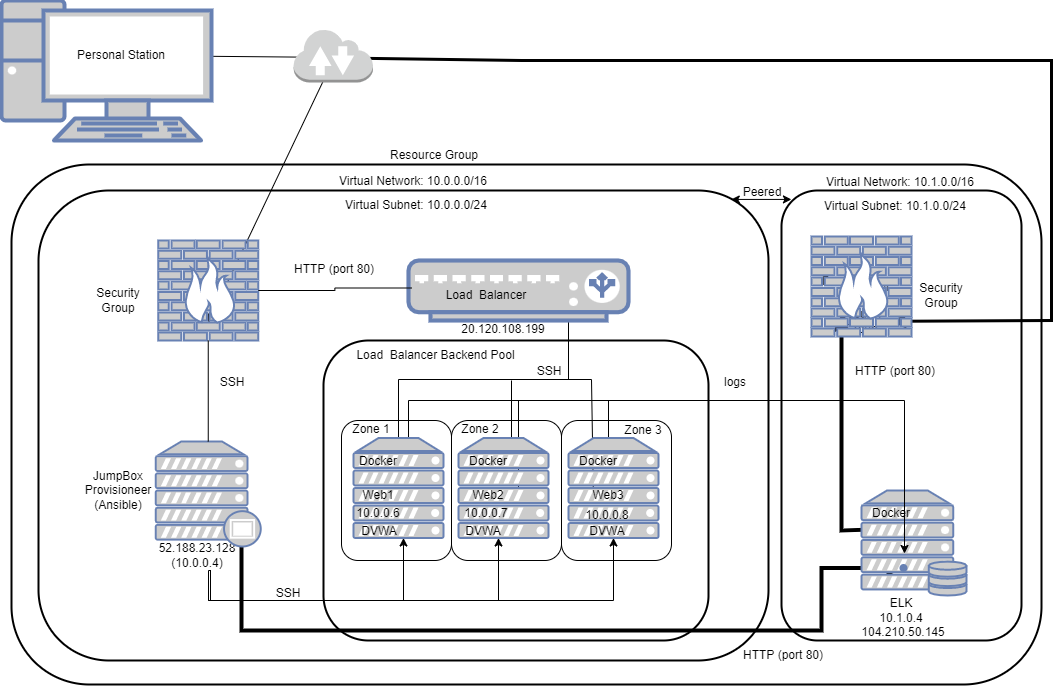

The diagram above was exported from draw.io. Its source (the exported page's mxGraphModel, read from the mxfile embedded in the PNG):
<mxGraphModel dx="1298" dy="674" grid="1" gridSize="10" guides="1" tooltips="1" connect="1" arrows="1" fold="1" page="1" pageScale="1" pageWidth="1100" pageHeight="850" background="none" math="0" shadow="0">
  <root>
    <mxCell id="0" />
    <mxCell id="1" parent="0" />
    <mxCell id="JuJGJOQl4m5OhJ8jktYI-5" value="" style="edgeStyle=orthogonalEdgeStyle;rounded=0;orthogonalLoop=1;jettySize=auto;html=1;strokeColor=default;strokeWidth=4;" edge="1" parent="1" source="oT1bbUklW-VRg65L_McR-47" target="JuJGJOQl4m5OhJ8jktYI-4">
      <mxGeometry relative="1" as="geometry">
        <Array as="points">
          <mxPoint x="280" y="640" />
          <mxPoint x="860" y="640" />
          <mxPoint x="860" y="578" />
        </Array>
      </mxGeometry>
    </mxCell>
    <mxCell id="fjIoaGA2CQTDf21dJ3Mb-51" value="" style="endArrow=classic;html=1;rounded=0;exitX=0;exitY=0.5;exitDx=0;exitDy=0;strokeWidth=4;" parent="1" target="fjIoaGA2CQTDf21dJ3Mb-54" edge="1" source="fjIoaGA2CQTDf21dJ3Mb-35">
      <mxGeometry width="50" height="50" relative="1" as="geometry">
        <mxPoint x="570" y="610" as="sourcePoint" />
        <mxPoint x="880" y="350" as="targetPoint" />
        <Array as="points">
          <mxPoint x="880" y="540" />
          <mxPoint x="880" y="360" />
        </Array>
      </mxGeometry>
    </mxCell>
    <mxCell id="fjIoaGA2CQTDf21dJ3Mb-20" value="" style="fontColor=#0066CC;verticalAlign=top;verticalLabelPosition=bottom;labelPosition=center;align=center;html=1;outlineConnect=0;fillColor=#CCCCCC;strokeColor=#6881B3;gradientColor=none;gradientDirection=north;strokeWidth=2;shape=mxgraph.networks.server_storage;" parent="1" vertex="1">
      <mxGeometry x="900" y="500" width="105" height="105" as="geometry" />
    </mxCell>
    <mxCell id="JuJGJOQl4m5OhJ8jktYI-1" value="Security Group" style="rounded=0;whiteSpace=wrap;html=1;fillColor=none;strokeColor=none;direction=south;" vertex="1" parent="1">
      <mxGeometry x="870" y="261" width="60" height="140" as="geometry" />
    </mxCell>
    <mxCell id="fjIoaGA2CQTDf21dJ3Mb-68" value="" style="rounded=1;whiteSpace=wrap;html=1;strokeWidth=2;fillColor=none;" parent="1" vertex="1">
      <mxGeometry x="820" y="200" width="240" height="450" as="geometry" />
    </mxCell>
    <mxCell id="oT1bbUklW-VRg65L_McR-59" value="52.188.23.128&lt;br&gt;(10.0.0.4)" style="rounded=0;whiteSpace=wrap;html=1;fillColor=none;strokeColor=none;" parent="1" vertex="1">
      <mxGeometry x="161" y="549.5" width="150" height="30" as="geometry" />
    </mxCell>
    <mxCell id="fjIoaGA2CQTDf21dJ3Mb-4" value="" style="endArrow=classic;startArrow=classic;html=1;rounded=0;exitX=0.5;exitY=1;exitDx=0;exitDy=0;exitPerimeter=0;" parent="1" edge="1">
      <mxGeometry width="50" height="50" relative="1" as="geometry">
        <mxPoint x="246.75" y="332" as="sourcePoint" />
        <mxPoint x="365.7871024734982" y="82" as="targetPoint" />
      </mxGeometry>
    </mxCell>
    <mxCell id="fjIoaGA2CQTDf21dJ3Mb-58" value="SSH" style="rounded=0;whiteSpace=wrap;html=1;fillColor=none;strokeColor=none;direction=south;" parent="1" vertex="1">
      <mxGeometry x="351.5" y="34" width="60" height="66" as="geometry" />
    </mxCell>
    <mxCell id="fjIoaGA2CQTDf21dJ3Mb-6" value="" style="endArrow=classic;startArrow=classic;html=1;rounded=0;" parent="1" source="oT1bbUklW-VRg65L_McR-2" target="fjIoaGA2CQTDf21dJ3Mb-58" edge="1">
      <mxGeometry width="50" height="50" relative="1" as="geometry">
        <mxPoint x="560" y="320" as="sourcePoint" />
        <mxPoint x="610" y="270" as="targetPoint" />
      </mxGeometry>
    </mxCell>
    <mxCell id="fjIoaGA2CQTDf21dJ3Mb-40" value="" style="endArrow=classic;startArrow=classic;html=1;rounded=0;exitX=0.5;exitY=1;exitDx=0;exitDy=0;strokeColor=default;strokeWidth=3;" parent="1" source="fjIoaGA2CQTDf21dJ3Mb-58" target="JuJGJOQl4m5OhJ8jktYI-1" edge="1">
      <mxGeometry width="50" height="50" relative="1" as="geometry">
        <mxPoint x="432" y="105" as="sourcePoint" />
        <mxPoint x="482" y="55" as="targetPoint" />
        <Array as="points">
          <mxPoint x="560" y="70" />
          <mxPoint x="900" y="70" />
          <mxPoint x="1090" y="70" />
          <mxPoint x="1090" y="330" />
        </Array>
      </mxGeometry>
    </mxCell>
    <mxCell id="fjIoaGA2CQTDf21dJ3Mb-57" value="Docker" style="rounded=0;whiteSpace=wrap;html=1;fillColor=none;strokeColor=none;direction=south;" parent="1" vertex="1">
      <mxGeometry x="880" y="264" width="60" height="66" as="geometry" />
    </mxCell>
    <mxCell id="oT1bbUklW-VRg65L_McR-9" value="" style="rounded=1;whiteSpace=wrap;html=1;fillColor=none;strokeWidth=2;" parent="1" vertex="1">
      <mxGeometry x="50" y="174" width="1030" height="520" as="geometry" />
    </mxCell>
    <mxCell id="oT1bbUklW-VRg65L_McR-5" value="&lt;span style=&quot;color: rgba(0 , 0 , 0 , 0) ; font-family: monospace ; font-size: 0px&quot;&gt;%3CmxGraphModel%3E%3Croot%3E%3CmxCell%20id%3D%220%22%2F%3E%3CmxCell%20id%3D%221%22%20parent%3D%220%22%2F%3E%3CmxCell%20id%3D%222%22%20value%3D%22Test%20Run%20Load%26amp%3Bnbsp%3B%20Balancer%22%20style%3D%22rounded%3D0%3BwhiteSpace%3Dwrap%3Bhtml%3D1%3BfillColor%3Dnone%3BstrokeColor%3Dnone%3B%22%20vertex%3D%221%22%20parent%3D%221%22%3E%3CmxGeometry%20x%3D%22680%22%20y%3D%22360%22%20width%3D%22150%22%20height%3D%2230%22%20as%3D%22geometry%22%2F%3E%3C%2FmxCell%3E%3C%2Froot%3E%3C%2FmxGraphModel%3E&lt;/span&gt;" style="rounded=1;whiteSpace=wrap;html=1;fillColor=none;strokeWidth=2;" parent="1" vertex="1">
      <mxGeometry x="77" y="200" width="730" height="470" as="geometry" />
    </mxCell>
    <mxCell id="oT1bbUklW-VRg65L_McR-63" value="" style="edgeStyle=orthogonalEdgeStyle;rounded=0;orthogonalLoop=1;jettySize=auto;html=1;entryX=1;entryY=0.5;entryDx=0;entryDy=0;" parent="1" source="oT1bbUklW-VRg65L_McR-49" target="oT1bbUklW-VRg65L_McR-16" edge="1">
      <mxGeometry relative="1" as="geometry">
        <Array as="points">
          <mxPoint x="437" y="389" />
          <mxPoint x="607" y="389" />
          <mxPoint x="607" y="305" />
        </Array>
      </mxGeometry>
    </mxCell>
    <mxCell id="fjIoaGA2CQTDf21dJ3Mb-22" value="" style="edgeStyle=orthogonalEdgeStyle;rounded=0;orthogonalLoop=1;jettySize=auto;html=1;entryX=1.106;entryY=0.267;entryDx=0;entryDy=0;entryPerimeter=0;" parent="1" target="fjIoaGA2CQTDf21dJ3Mb-34" edge="1">
      <mxGeometry relative="1" as="geometry">
        <Array as="points">
          <mxPoint x="647" y="410" />
          <mxPoint x="943" y="410" />
        </Array>
        <mxPoint x="647" y="457.5" as="sourcePoint" />
        <mxPoint x="647" y="340" as="targetPoint" />
      </mxGeometry>
    </mxCell>
    <mxCell id="fjIoaGA2CQTDf21dJ3Mb-54" value="Docker" style="rounded=0;whiteSpace=wrap;html=1;fillColor=none;strokeColor=none;direction=south;" parent="1" vertex="1">
      <mxGeometry x="850" y="258" width="60" height="66" as="geometry" />
    </mxCell>
    <mxCell id="fjIoaGA2CQTDf21dJ3Mb-29" value="" style="endArrow=none;html=1;rounded=0;entryX=0;entryY=0;entryDx=0;entryDy=0;" parent="1" edge="1">
      <mxGeometry width="50" height="50" relative="1" as="geometry">
        <mxPoint x="447" y="451" as="sourcePoint" />
        <mxPoint x="719" y="410" as="targetPoint" />
        <Array as="points">
          <mxPoint x="447" y="410" />
        </Array>
      </mxGeometry>
    </mxCell>
    <mxCell id="fjIoaGA2CQTDf21dJ3Mb-28" value="" style="endArrow=none;html=1;rounded=0;entryX=0;entryY=0.25;entryDx=0;entryDy=0;exitX=1;exitY=0;exitDx=0;exitDy=0;" parent="1" edge="1">
      <mxGeometry width="50" height="50" relative="1" as="geometry">
        <mxPoint x="557" y="507" as="sourcePoint" />
        <mxPoint x="697" y="410" as="targetPoint" />
        <Array as="points">
          <mxPoint x="557" y="410" />
        </Array>
      </mxGeometry>
    </mxCell>
    <mxCell id="fjIoaGA2CQTDf21dJ3Mb-24" value="" style="endArrow=none;html=1;rounded=0;exitX=1.152;exitY=0.583;exitDx=0;exitDy=0;exitPerimeter=0;" parent="1" edge="1">
      <mxGeometry width="50" height="50" relative="1" as="geometry">
        <mxPoint x="632.02" y="513.0320000000002" as="sourcePoint" />
        <mxPoint x="600" y="389" as="targetPoint" />
        <Array as="points">
          <mxPoint x="630" y="389" />
        </Array>
      </mxGeometry>
    </mxCell>
    <mxCell id="oT1bbUklW-VRg65L_McR-77" value="" style="rounded=1;whiteSpace=wrap;html=1;strokeColor=default;fillColor=none;strokeWidth=2;" parent="1" vertex="1">
      <mxGeometry x="362" y="350" width="385" height="300" as="geometry" />
    </mxCell>
    <mxCell id="fjIoaGA2CQTDf21dJ3Mb-25" value="" style="endArrow=none;html=1;rounded=0;" parent="1" edge="1">
      <mxGeometry width="50" height="50" relative="1" as="geometry">
        <mxPoint x="550" y="470" as="sourcePoint" />
        <mxPoint x="550" y="390" as="targetPoint" />
      </mxGeometry>
    </mxCell>
    <mxCell id="oT1bbUklW-VRg65L_McR-88" value="10.0.0.8" style="rounded=0;whiteSpace=wrap;html=1;fillColor=none;strokeColor=none;direction=south;" parent="1" vertex="1">
      <mxGeometry x="617" y="490" width="60" height="66" as="geometry" />
    </mxCell>
    <mxCell id="fjIoaGA2CQTDf21dJ3Mb-10" value="" style="rounded=1;whiteSpace=wrap;html=1;fillColor=none;" parent="1" vertex="1">
      <mxGeometry x="600" y="430" width="110" height="140" as="geometry" />
    </mxCell>
    <mxCell id="fjIoaGA2CQTDf21dJ3Mb-14" value="Zone 3" style="rounded=0;whiteSpace=wrap;html=1;fillColor=none;strokeColor=none;direction=south;" parent="1" vertex="1">
      <mxGeometry x="652" y="407" width="60" height="66" as="geometry" />
    </mxCell>
    <mxCell id="fjIoaGA2CQTDf21dJ3Mb-8" value="" style="rounded=1;whiteSpace=wrap;html=1;fillColor=none;" parent="1" vertex="1">
      <mxGeometry x="380" y="430" width="110" height="140" as="geometry" />
    </mxCell>
    <mxCell id="oT1bbUklW-VRg65L_McR-1" value="" style="fontColor=#0066CC;verticalAlign=top;verticalLabelPosition=bottom;labelPosition=center;align=center;html=1;outlineConnect=0;fillColor=#CCCCCC;strokeColor=#6881B3;gradientColor=none;gradientDirection=north;strokeWidth=2;shape=mxgraph.networks.pc;" parent="1" vertex="1">
      <mxGeometry x="40" y="10" width="210" height="140" as="geometry" />
    </mxCell>
    <mxCell id="oT1bbUklW-VRg65L_McR-2" value="Personal Station" style="rounded=0;whiteSpace=wrap;html=1;fillColor=none;strokeColor=none;" parent="1" vertex="1">
      <mxGeometry x="80" y="30" width="160" height="70" as="geometry" />
    </mxCell>
    <mxCell id="oT1bbUklW-VRg65L_McR-3" value="" style="outlineConnect=0;dashed=0;verticalLabelPosition=bottom;verticalAlign=top;align=center;html=1;shape=mxgraph.aws3.internet_2;fillColor=#D2D3D3;gradientColor=none;fontFamily=Helvetica;fontSize=12;fontColor=rgb(0, 0, 0);strokeColor=rgb(0, 0, 0);" parent="1" vertex="1">
      <mxGeometry x="332" y="38" width="79.5" height="54" as="geometry" />
    </mxCell>
    <mxCell id="oT1bbUklW-VRg65L_McR-6" value="Virtual Network: 10.0.0.0/16" style="rounded=0;whiteSpace=wrap;html=1;fillColor=none;strokeColor=none;" parent="1" vertex="1">
      <mxGeometry x="317" y="176" width="270" height="30" as="geometry" />
    </mxCell>
    <mxCell id="oT1bbUklW-VRg65L_McR-10" value="Resource Group" style="rounded=0;whiteSpace=wrap;html=1;fillColor=none;strokeColor=none;" parent="1" vertex="1">
      <mxGeometry x="338" y="150" width="270" height="30" as="geometry" />
    </mxCell>
    <mxCell id="oT1bbUklW-VRg65L_McR-11" value="" style="fontColor=#0066CC;verticalAlign=top;verticalLabelPosition=bottom;labelPosition=center;align=center;html=1;outlineConnect=0;fillColor=#CCCCCC;strokeColor=#6881B3;gradientColor=none;gradientDirection=north;strokeWidth=2;shape=mxgraph.networks.firewall;" parent="1" vertex="1">
      <mxGeometry x="196.75" y="250" width="100" height="100" as="geometry" />
    </mxCell>
    <mxCell id="oT1bbUklW-VRg65L_McR-14" value="" style="fontColor=#0066CC;verticalAlign=top;verticalLabelPosition=bottom;labelPosition=center;align=center;html=1;outlineConnect=0;fillColor=#CCCCCC;strokeColor=#6881B3;gradientColor=none;gradientDirection=north;strokeWidth=2;shape=mxgraph.networks.load_balancer;" parent="1" vertex="1">
      <mxGeometry x="447" y="270" width="220" height="60" as="geometry" />
    </mxCell>
    <mxCell id="oT1bbUklW-VRg65L_McR-15" value="20.120.108.199" style="rounded=0;whiteSpace=wrap;html=1;fillColor=none;strokeColor=none;" parent="1" vertex="1">
      <mxGeometry x="467" y="324" width="150" height="30" as="geometry" />
    </mxCell>
    <mxCell id="oT1bbUklW-VRg65L_McR-16" value="Load&amp;nbsp; Balancer" style="rounded=0;whiteSpace=wrap;html=1;fillColor=none;strokeColor=none;" parent="1" vertex="1">
      <mxGeometry x="450" y="290" width="150" height="30" as="geometry" />
    </mxCell>
    <mxCell id="oT1bbUklW-VRg65L_McR-41" value="" style="edgeStyle=orthogonalEdgeStyle;rounded=0;orthogonalLoop=1;jettySize=auto;html=1;" parent="1" target="oT1bbUklW-VRg65L_McR-49" edge="1">
      <mxGeometry relative="1" as="geometry">
        <mxPoint x="247" y="590" as="sourcePoint" />
        <mxPoint x="442" y="560" as="targetPoint" />
        <Array as="points">
          <mxPoint x="247" y="610" />
          <mxPoint x="442" y="610" />
        </Array>
      </mxGeometry>
    </mxCell>
    <mxCell id="oT1bbUklW-VRg65L_McR-42" value="" style="edgeStyle=orthogonalEdgeStyle;rounded=0;orthogonalLoop=1;jettySize=auto;html=1;" parent="1" target="oT1bbUklW-VRg65L_McR-50" edge="1">
      <mxGeometry relative="1" as="geometry">
        <mxPoint x="249" y="580" as="sourcePoint" />
        <mxPoint x="537" y="525" as="targetPoint" />
        <Array as="points">
          <mxPoint x="247" y="610" />
          <mxPoint x="537" y="610" />
        </Array>
      </mxGeometry>
    </mxCell>
    <mxCell id="oT1bbUklW-VRg65L_McR-54" value="" style="edgeStyle=orthogonalEdgeStyle;rounded=0;orthogonalLoop=1;jettySize=auto;html=1;" parent="1" source="oT1bbUklW-VRg65L_McR-59" target="oT1bbUklW-VRg65L_McR-51" edge="1">
      <mxGeometry relative="1" as="geometry">
        <mxPoint x="249" y="590" as="sourcePoint" />
        <Array as="points">
          <mxPoint x="249" y="610" />
          <mxPoint x="652" y="610" />
        </Array>
      </mxGeometry>
    </mxCell>
    <mxCell id="oT1bbUklW-VRg65L_McR-49" value="" style="fontColor=#0066CC;verticalAlign=top;verticalLabelPosition=bottom;labelPosition=center;align=center;html=1;outlineConnect=0;fillColor=#CCCCCC;strokeColor=#6881B3;gradientColor=none;gradientDirection=north;strokeWidth=2;shape=mxgraph.networks.server;" parent="1" vertex="1">
      <mxGeometry x="392" y="447.5" width="90" height="100" as="geometry" />
    </mxCell>
    <mxCell id="oT1bbUklW-VRg65L_McR-50" value="" style="fontColor=#0066CC;verticalAlign=top;verticalLabelPosition=bottom;labelPosition=center;align=center;html=1;outlineConnect=0;fillColor=#CCCCCC;strokeColor=#6881B3;gradientColor=none;gradientDirection=north;strokeWidth=2;shape=mxgraph.networks.server;" parent="1" vertex="1">
      <mxGeometry x="497" y="447.5" width="90" height="100" as="geometry" />
    </mxCell>
    <mxCell id="oT1bbUklW-VRg65L_McR-51" value="" style="fontColor=#0066CC;verticalAlign=top;verticalLabelPosition=bottom;labelPosition=center;align=center;html=1;outlineConnect=0;fillColor=#CCCCCC;strokeColor=#6881B3;gradientColor=none;gradientDirection=north;strokeWidth=2;shape=mxgraph.networks.server;" parent="1" vertex="1">
      <mxGeometry x="607" y="447.5" width="90" height="100" as="geometry" />
    </mxCell>
    <mxCell id="oT1bbUklW-VRg65L_McR-57" value="Security Group" style="rounded=0;whiteSpace=wrap;html=1;fillColor=none;strokeColor=none;direction=south;" parent="1" vertex="1">
      <mxGeometry x="127" y="240" width="60" height="140" as="geometry" />
    </mxCell>
    <mxCell id="oT1bbUklW-VRg65L_McR-58" value="JumpBox&lt;br&gt;Provisioneer&lt;br&gt;(Ansible)" style="rounded=0;whiteSpace=wrap;html=1;fillColor=none;strokeColor=none;direction=south;" parent="1" vertex="1">
      <mxGeometry x="127" y="425" width="60" height="150" as="geometry" />
    </mxCell>
    <mxCell id="oT1bbUklW-VRg65L_McR-75" value="SSH" style="rounded=0;whiteSpace=wrap;html=1;fillColor=none;strokeColor=none;direction=south;" parent="1" vertex="1">
      <mxGeometry x="241" y="359" width="60" height="66" as="geometry" />
    </mxCell>
    <mxCell id="oT1bbUklW-VRg65L_McR-76" value="SSH" style="rounded=0;whiteSpace=wrap;html=1;fillColor=none;strokeColor=none;direction=south;" parent="1" vertex="1">
      <mxGeometry x="296.75" y="570" width="60" height="66" as="geometry" />
    </mxCell>
    <mxCell id="oT1bbUklW-VRg65L_McR-78" value="Load&amp;nbsp; Balancer Backend Pool" style="rounded=0;whiteSpace=wrap;html=1;fillColor=none;strokeColor=none;" parent="1" vertex="1">
      <mxGeometry x="392" y="350" width="165" height="30" as="geometry" />
    </mxCell>
    <mxCell id="oT1bbUklW-VRg65L_McR-80" value="Web1" style="rounded=0;whiteSpace=wrap;html=1;fillColor=none;strokeColor=none;direction=south;" parent="1" vertex="1">
      <mxGeometry x="386.75" y="472" width="60" height="66" as="geometry" />
    </mxCell>
    <mxCell id="oT1bbUklW-VRg65L_McR-84" value="Web2" style="rounded=0;whiteSpace=wrap;html=1;fillColor=none;strokeColor=none;direction=south;" parent="1" vertex="1">
      <mxGeometry x="497" y="472" width="60" height="66" as="geometry" />
    </mxCell>
    <mxCell id="oT1bbUklW-VRg65L_McR-85" value="Web3" style="rounded=0;whiteSpace=wrap;html=1;fillColor=none;strokeColor=none;direction=south;" parent="1" vertex="1">
      <mxGeometry x="617" y="472" width="60" height="66" as="geometry" />
    </mxCell>
    <mxCell id="oT1bbUklW-VRg65L_McR-86" value="10.0.0.6" style="rounded=0;whiteSpace=wrap;html=1;fillColor=none;strokeColor=none;direction=south;" parent="1" vertex="1">
      <mxGeometry x="386.75" y="490" width="60" height="66" as="geometry" />
    </mxCell>
    <mxCell id="oT1bbUklW-VRg65L_McR-87" value="10.0.0.7" style="rounded=0;whiteSpace=wrap;html=1;fillColor=none;strokeColor=none;direction=south;" parent="1" vertex="1">
      <mxGeometry x="495" y="490" width="60" height="66" as="geometry" />
    </mxCell>
    <mxCell id="fjIoaGA2CQTDf21dJ3Mb-1" value="DVWA" style="rounded=0;whiteSpace=wrap;html=1;fillColor=none;strokeColor=none;direction=south;" parent="1" vertex="1">
      <mxGeometry x="388" y="508" width="60" height="66" as="geometry" />
    </mxCell>
    <mxCell id="fjIoaGA2CQTDf21dJ3Mb-2" value="DVWA" style="rounded=0;whiteSpace=wrap;html=1;fillColor=none;strokeColor=none;direction=south;" parent="1" vertex="1">
      <mxGeometry x="492" y="508" width="60" height="66" as="geometry" />
    </mxCell>
    <mxCell id="fjIoaGA2CQTDf21dJ3Mb-3" value="DVWA" style="rounded=0;whiteSpace=wrap;html=1;fillColor=none;strokeColor=none;direction=south;" parent="1" vertex="1">
      <mxGeometry x="616" y="508" width="60" height="66" as="geometry" />
    </mxCell>
    <mxCell id="fjIoaGA2CQTDf21dJ3Mb-9" value="" style="rounded=1;whiteSpace=wrap;html=1;fillColor=none;" parent="1" vertex="1">
      <mxGeometry x="490" y="430" width="110" height="140" as="geometry" />
    </mxCell>
    <mxCell id="fjIoaGA2CQTDf21dJ3Mb-11" value="Zone 1" style="rounded=0;whiteSpace=wrap;html=1;fillColor=none;strokeColor=none;direction=south;" parent="1" vertex="1">
      <mxGeometry x="380" y="406" width="60" height="66" as="geometry" />
    </mxCell>
    <mxCell id="fjIoaGA2CQTDf21dJ3Mb-12" value="Zone 2" style="rounded=0;whiteSpace=wrap;html=1;fillColor=none;strokeColor=none;direction=south;" parent="1" vertex="1">
      <mxGeometry x="489" y="406" width="60" height="66" as="geometry" />
    </mxCell>
    <mxCell id="fjIoaGA2CQTDf21dJ3Mb-17" value="Docker" style="rounded=0;whiteSpace=wrap;html=1;fillColor=none;strokeColor=none;direction=south;" parent="1" vertex="1">
      <mxGeometry x="387" y="438" width="60" height="66" as="geometry" />
    </mxCell>
    <mxCell id="fjIoaGA2CQTDf21dJ3Mb-18" value="Docker" style="rounded=0;whiteSpace=wrap;html=1;fillColor=none;strokeColor=none;direction=south;" parent="1" vertex="1">
      <mxGeometry x="497" y="438" width="60" height="66" as="geometry" />
    </mxCell>
    <mxCell id="fjIoaGA2CQTDf21dJ3Mb-19" value="Docker" style="rounded=0;whiteSpace=wrap;html=1;fillColor=none;strokeColor=none;direction=south;" parent="1" vertex="1">
      <mxGeometry x="607" y="438" width="60" height="66" as="geometry" />
    </mxCell>
    <mxCell id="fjIoaGA2CQTDf21dJ3Mb-30" value="SSH" style="rounded=0;whiteSpace=wrap;html=1;fillColor=none;strokeColor=none;direction=south;" parent="1" vertex="1">
      <mxGeometry x="558" y="348" width="60" height="66" as="geometry" />
    </mxCell>
    <mxCell id="fjIoaGA2CQTDf21dJ3Mb-33" value="logs" style="rounded=0;whiteSpace=wrap;html=1;fillColor=none;strokeColor=none;direction=south;" parent="1" vertex="1">
      <mxGeometry x="744" y="359" width="60" height="66" as="geometry" />
    </mxCell>
    <mxCell id="fjIoaGA2CQTDf21dJ3Mb-34" value="Docker" style="rounded=0;whiteSpace=wrap;html=1;fillColor=none;strokeColor=none;direction=south;" parent="1" vertex="1">
      <mxGeometry x="900" y="490" width="60" height="66" as="geometry" />
    </mxCell>
    <mxCell id="fjIoaGA2CQTDf21dJ3Mb-37" value="" style="fontColor=#0066CC;verticalAlign=top;verticalLabelPosition=bottom;labelPosition=center;align=center;html=1;outlineConnect=0;fillColor=#CCCCCC;strokeColor=#6881B3;gradientColor=none;gradientDirection=north;strokeWidth=2;shape=mxgraph.networks.firewall;" parent="1" vertex="1">
      <mxGeometry x="850" y="246" width="100" height="100" as="geometry" />
    </mxCell>
    <mxCell id="fjIoaGA2CQTDf21dJ3Mb-35" value="ELK" style="rounded=0;whiteSpace=wrap;html=1;fillColor=none;strokeColor=none;direction=south;" parent="1" vertex="1">
      <mxGeometry x="910" y="538" width="60" height="150" as="geometry" />
    </mxCell>
    <mxCell id="fjIoaGA2CQTDf21dJ3Mb-48" value="10.0.0.8" style="rounded=0;whiteSpace=wrap;html=1;fillColor=none;strokeColor=none;direction=south;" parent="1" vertex="1">
      <mxGeometry x="616" y="491.5" width="60" height="66" as="geometry" />
    </mxCell>
    <mxCell id="fjIoaGA2CQTDf21dJ3Mb-49" value="10.1.0.4" style="rounded=0;whiteSpace=wrap;html=1;fillColor=none;strokeColor=none;direction=south;" parent="1" vertex="1">
      <mxGeometry x="910" y="595" width="60" height="66" as="geometry" />
    </mxCell>
    <mxCell id="oT1bbUklW-VRg65L_McR-47" value="" style="fontColor=#0066CC;verticalAlign=top;verticalLabelPosition=bottom;labelPosition=center;align=center;html=1;outlineConnect=0;fillColor=#CCCCCC;strokeColor=#6881B3;gradientColor=none;gradientDirection=north;strokeWidth=2;shape=mxgraph.networks.proxy_server;" parent="1" vertex="1">
      <mxGeometry x="194.25" y="451" width="105" height="105" as="geometry" />
    </mxCell>
    <mxCell id="fjIoaGA2CQTDf21dJ3Mb-63" value="" style="edgeStyle=orthogonalEdgeStyle;rounded=0;orthogonalLoop=1;jettySize=auto;html=1;endArrow=none;" parent="1" source="oT1bbUklW-VRg65L_McR-11" target="oT1bbUklW-VRg65L_McR-47" edge="1">
      <mxGeometry relative="1" as="geometry">
        <mxPoint x="236" y="549.5" as="targetPoint" />
        <mxPoint x="246.79999999999995" y="350" as="sourcePoint" />
        <Array as="points" />
      </mxGeometry>
    </mxCell>
    <mxCell id="fjIoaGA2CQTDf21dJ3Mb-66" value="HTTP (port 80)" style="rounded=0;whiteSpace=wrap;html=1;fillColor=none;strokeColor=none;" parent="1" vertex="1">
      <mxGeometry x="747" y="650" width="150" height="30" as="geometry" />
    </mxCell>
    <mxCell id="fjIoaGA2CQTDf21dJ3Mb-67" value="Security Group" style="rounded=0;whiteSpace=wrap;html=1;fillColor=none;strokeColor=none;direction=south;" parent="1" vertex="1">
      <mxGeometry x="950" y="235" width="60" height="140" as="geometry" />
    </mxCell>
    <mxCell id="fjIoaGA2CQTDf21dJ3Mb-69" value="Virtual Network: 10.1.0.0/16" style="rounded=0;whiteSpace=wrap;html=1;fillColor=none;strokeColor=none;" parent="1" vertex="1">
      <mxGeometry x="804" y="177" width="270" height="30" as="geometry" />
    </mxCell>
    <mxCell id="fjIoaGA2CQTDf21dJ3Mb-75" value="" style="endArrow=classic;startArrow=classic;html=1;rounded=0;entryX=0.096;entryY=1.064;entryDx=0;entryDy=0;entryPerimeter=0;exitX=0.949;exitY=0.019;exitDx=0;exitDy=0;exitPerimeter=0;" parent="1" source="oT1bbUklW-VRg65L_McR-5" target="fjIoaGA2CQTDf21dJ3Mb-69" edge="1">
      <mxGeometry width="50" height="50" relative="1" as="geometry">
        <mxPoint x="710" y="390" as="sourcePoint" />
        <mxPoint x="760" y="340" as="targetPoint" />
      </mxGeometry>
    </mxCell>
    <mxCell id="fjIoaGA2CQTDf21dJ3Mb-76" value="Peered" style="rounded=0;whiteSpace=wrap;html=1;fillColor=none;strokeColor=none;" parent="1" vertex="1">
      <mxGeometry x="666" y="187" width="270" height="30" as="geometry" />
    </mxCell>
    <mxCell id="fjIoaGA2CQTDf21dJ3Mb-78" value="104.210.50.145" style="rounded=0;whiteSpace=wrap;html=1;fillColor=none;strokeColor=none;" parent="1" vertex="1">
      <mxGeometry x="867" y="627" width="150" height="30" as="geometry" />
    </mxCell>
    <mxCell id="_Kpy4RJ3TEAfkLkZImj5-1" value="Virtual Subnet: 10.1.0.0/24" style="rounded=0;whiteSpace=wrap;html=1;fillColor=none;strokeColor=none;" parent="1" vertex="1">
      <mxGeometry x="799" y="201" width="270" height="30" as="geometry" />
    </mxCell>
    <mxCell id="_Kpy4RJ3TEAfkLkZImj5-2" value="Virtual Subnet: 10.0.0.0/24" style="rounded=0;whiteSpace=wrap;html=1;fillColor=none;strokeColor=none;" parent="1" vertex="1">
      <mxGeometry x="320" y="200" width="270" height="30" as="geometry" />
    </mxCell>
    <mxCell id="JuJGJOQl4m5OhJ8jktYI-2" value="HTTP (port 80)" style="rounded=0;whiteSpace=wrap;html=1;fillColor=none;strokeColor=none;" vertex="1" parent="1">
      <mxGeometry x="859" y="366" width="150" height="30" as="geometry" />
    </mxCell>
    <mxCell id="JuJGJOQl4m5OhJ8jktYI-4" value="" style="shape=waypoint;sketch=0;size=6;pointerEvents=1;points=[];fillColor=#CCCCCC;resizable=0;rotatable=0;perimeter=centerPerimeter;snapToPoint=1;verticalAlign=top;strokeColor=#6881B3;fontColor=#0066CC;gradientColor=none;gradientDirection=north;strokeWidth=2;" vertex="1" parent="1">
      <mxGeometry x="922" y="557.5" width="40" height="40" as="geometry" />
    </mxCell>
    <mxCell id="JuJGJOQl4m5OhJ8jktYI-7" value="" style="edgeStyle=orthogonalEdgeStyle;rounded=0;orthogonalLoop=1;jettySize=auto;html=1;endArrow=none;entryX=0;entryY=0.25;entryDx=0;entryDy=0;" edge="1" parent="1" source="oT1bbUklW-VRg65L_McR-11" target="oT1bbUklW-VRg65L_McR-16">
      <mxGeometry relative="1" as="geometry">
        <mxPoint x="256.7499999999998" y="461" as="targetPoint" />
        <mxPoint x="256.7499999999998" y="360" as="sourcePoint" />
        <Array as="points" />
      </mxGeometry>
    </mxCell>
    <mxCell id="JuJGJOQl4m5OhJ8jktYI-8" value="HTTP (port 80)" style="rounded=0;whiteSpace=wrap;html=1;fillColor=none;strokeColor=none;" vertex="1" parent="1">
      <mxGeometry x="298" y="264" width="150" height="30" as="geometry" />
    </mxCell>
  </root>
</mxGraphModel>